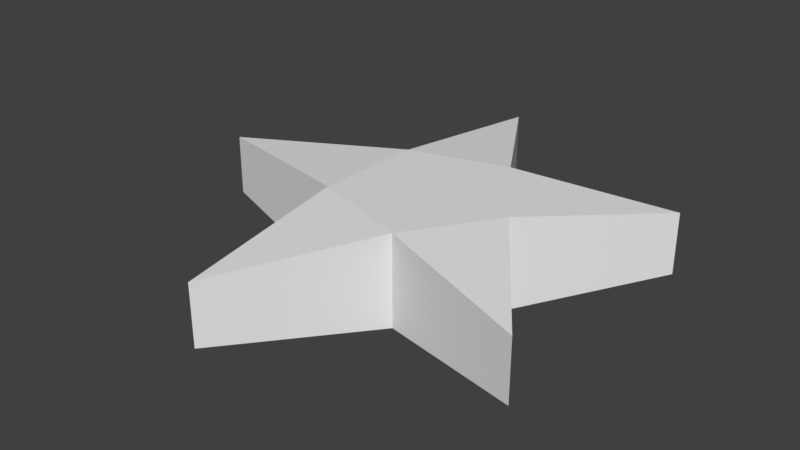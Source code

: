 # Source: tahti.blend  (saved by Blender 2.79.0; exported with 4.5.12 LTS)
import bpy
from mathutils import Matrix  # noqa: F401  (used for matrix-valued properties, if any)

bpy.ops.wm.read_factory_settings(use_empty=True)
scene = bpy.context.scene
scene.name = 'Scene'

# ---- collections
col_collection_1 = bpy.data.collections.new('Collection 1'); scene.collection.children.link(col_collection_1)

# ---- world
world_world = bpy.data.worlds.new('World'); scene.world = world_world
world_world.color = (0.05088, 0.05088, 0.05088)
world_world.use_sun_shadow = False
world_world.sun_shadow_jitter_overblur = 0.0
world_world.cycles.sampling_method = 'MANUAL'

# ---- meshes
me_cylinder = bpy.data.meshes.new('Cylinder')
me_cylinder.from_pydata([(0.8239, 0.5856, -0.1413), (0.8239, 0.5856, 0.1413), (0.8239, -0.594, -0.1413), (0.8239, -0.594, 0.1413), (-0.3328, -0.241, 0.2099), (-0.3328, -0.241, -0.2099), (-0.2659, -1.045, -0.1413), (-0.2659, -1.045, 0.1413), (0.1335, -0.3886, 0.2099), (0.1335, -0.3886, -0.2099), (0.3933, 0.0001952, 0.2099), (0.3933, 0.0001952, -0.2099), (-1.12, -0.004206, -0.1413), (-1.12, -0.004206, 0.1413), (0.1307, 0.3902, 0.2099), (0.1307, 0.3902, -0.2099), (-0.3203, 0.2603, 0.2099), (-0.3203, 0.2603, -0.2099), (-0.2659, 1.037, -0.1413), (-0.2659, 1.037, 0.1413)], [], [(10, 3, 2, 11), (8, 7, 6, 9), (3, 8, 9, 2), (4, 13, 12, 5), (7, 4, 5, 6), (19, 14, 15, 18), (16, 19, 18, 17), (1, 10, 11, 0), (19, 16, 13, 4, 7, 8, 3, 10, 1, 14), (13, 16, 17, 12), (14, 1, 0, 15), (18, 15, 0, 11, 2, 9, 6, 5, 12, 17)])
me_cylinder.use_remesh_preserve_volume = False
me_cylinder.use_remesh_preserve_attributes = False
me_cylinder.use_mirror_vertex_groups = False
me_cylinder.update()

# ---- objects
ob_cylinder = bpy.data.objects.new('Cylinder', me_cylinder)

# ---- transforms, parenting, visibility, modifiers, constraints
ob_cylinder.location = (0.0, 0.0, 0.0)
ob_cylinder.lineart.crease_threshold = 0.0

# ---- collection membership
col_collection_1.objects.link(ob_cylinder)

# ---- scene / render settings (as saved in the file)
scene.frame_start = 1; scene.frame_end = 250; scene.frame_set(1)
scene.render.engine = 'BLENDER_EEVEE_NEXT'
scene.render.resolution_percentage = 50
scene.render.dither_intensity = 0.0
scene.cycles.use_denoising = False
scene.cycles.samples = 128
scene.cycles.sampling_pattern = 'TABULATED_SOBOL'
scene.cycles.use_adaptive_sampling = False
scene.cycles.use_light_tree = False
scene.cycles.blur_glossy = 0.0
scene.cycles.sample_clamp_indirect = 0.0
scene.view_settings.view_transform = 'Standard'
bpy.context.view_layer.update()

# ---- added for rendering (the .blend has no active camera and no usable light): camera, sun
cam_auto = bpy.data.cameras.new('AutoCamera')
cam_auto.lens = 50.0
cam_auto.sensor_width = 36.0
cam_auto.clip_end = 1000.0
ob_auto_camera = bpy.data.objects.new('AutoCamera', cam_auto)
scene.collection.objects.link(ob_auto_camera)
ob_auto_camera.location = (2.5161, -3.2014, 2.13146)
ob_auto_camera.rotation_euler = (1.09748, -7.21219e-08, 0.694738)
scene.camera = ob_auto_camera
light_auto_sun = bpy.data.lights.new('AutoSun', 'SUN')
light_auto_sun.energy = 3.0
light_auto_sun.angle = 0.0523599
ob_auto_sun = bpy.data.objects.new('AutoSun', light_auto_sun)
scene.collection.objects.link(ob_auto_sun)
ob_auto_sun.rotation_euler = (0.872665, 0.174533, 0.523599)
bpy.context.view_layer.update()
